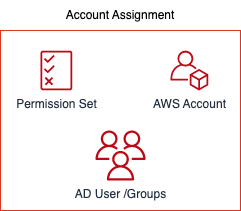

The diagram above was exported from draw.io. Its source (the exported page's mxGraphModel, read from the mxfile embedded in the PNG):
<mxGraphModel dx="786" dy="769" grid="1" gridSize="10" guides="1" tooltips="1" connect="1" arrows="1" fold="1" page="1" pageScale="1" pageWidth="827" pageHeight="1169" math="0" shadow="0">
  <root>
    <mxCell id="0" />
    <mxCell id="1" parent="0" />
    <mxCell id="5yi2MrQUahIcRoyQ2kcw-1" value="" style="fillColor=none;strokeColor=#DD3522;verticalAlign=top;fontStyle=0;fontColor=#DD3522;" vertex="1" parent="1">
      <mxGeometry x="60" y="60" width="240" height="180" as="geometry" />
    </mxCell>
    <mxCell id="5yi2MrQUahIcRoyQ2kcw-2" value="Permission Set" style="sketch=0;outlineConnect=0;fontColor=#232F3E;gradientColor=none;fillColor=#BF0816;strokeColor=none;dashed=0;verticalLabelPosition=bottom;verticalAlign=top;align=center;html=1;fontSize=12;fontStyle=0;aspect=fixed;pointerEvents=1;shape=mxgraph.aws4.permissions;" vertex="1" parent="1">
      <mxGeometry x="100" y="80" width="31.79" height="40" as="geometry" />
    </mxCell>
    <mxCell id="5yi2MrQUahIcRoyQ2kcw-3" value="AWS Account" style="sketch=0;outlineConnect=0;fontColor=#232F3E;gradientColor=none;fillColor=#BF0816;strokeColor=none;dashed=0;verticalLabelPosition=bottom;verticalAlign=top;align=center;html=1;fontSize=12;fontStyle=0;aspect=fixed;pointerEvents=1;shape=mxgraph.aws4.organizations_account;" vertex="1" parent="1">
      <mxGeometry x="230" y="80" width="37.95" height="40" as="geometry" />
    </mxCell>
    <mxCell id="5yi2MrQUahIcRoyQ2kcw-4" value="AD User /Groups" style="sketch=0;outlineConnect=0;fontColor=#232F3E;gradientColor=none;fillColor=#BF0816;strokeColor=none;dashed=0;verticalLabelPosition=bottom;verticalAlign=top;align=center;html=1;fontSize=12;fontStyle=0;aspect=fixed;pointerEvents=1;shape=mxgraph.aws4.users;" vertex="1" parent="1">
      <mxGeometry x="155" y="160" width="50" height="50" as="geometry" />
    </mxCell>
    <mxCell id="5yi2MrQUahIcRoyQ2kcw-5" value="Account Assignment" style="text;html=1;strokeColor=none;fillColor=none;align=center;verticalAlign=middle;whiteSpace=wrap;rounded=0;" vertex="1" parent="1">
      <mxGeometry x="120" y="30" width="120" height="30" as="geometry" />
    </mxCell>
  </root>
</mxGraphModel>